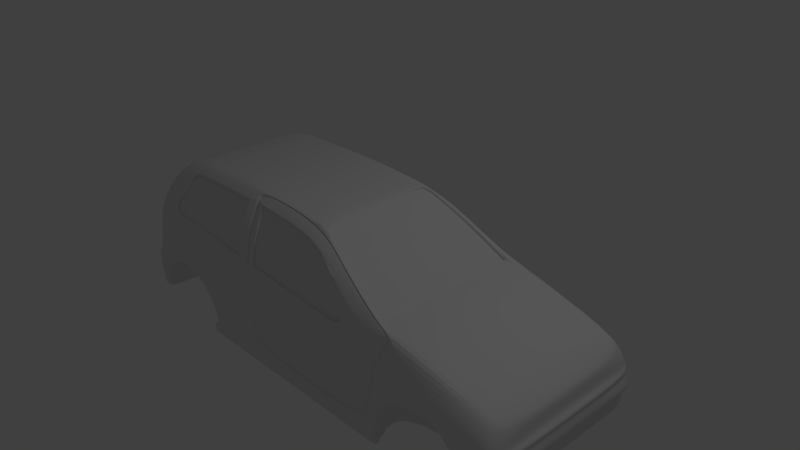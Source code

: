 # Source: model_5.blend  (saved by Blender 2.76.0; exported with 4.5.12 LTS)
import bpy
from mathutils import Matrix  # noqa: F401  (used for matrix-valued properties, if any)

bpy.ops.wm.read_factory_settings(use_empty=True)
scene = bpy.context.scene
scene.name = 'Scene'

# ---- collections
col_collection_1 = bpy.data.collections.new('Collection 1'); scene.collection.children.link(col_collection_1)

# ---- materials (node trees are filled in below, after node groups)
mat_material = bpy.data.materials.new('Material')
mat_material.alpha_threshold = 0.0
mat_material.use_transparent_shadow = False
mat_material.roughness = 0.5
mat_material.line_color = (0.0, 0.0, 0.0, 1.0)

# ---- material node trees

# ---- world
world_world = bpy.data.worlds.new('World'); scene.world = world_world
world_world.color = (0.05088, 0.05088, 0.05088)
world_world.use_sun_shadow = False
world_world.sun_shadow_jitter_overblur = 0.0
world_world.cycles.sampling_method = 'MANUAL'
world_world.cycles.sample_map_resolution = 256

# ---- cameras
cam_camera = bpy.data.cameras.new('Camera')
cam_camera.clip_end = 100.0
cam_camera.lens = 35.0
cam_camera.sensor_width = 32.0
cam_camera.sensor_height = 18.0
cam_camera.ortho_scale = 7.314
cam_camera.dof.focus_distance = 0.0
cam_camera.dof.aperture_fstop = 128.0

# ---- lights
light_lamp = bpy.data.lights.new('Lamp', 'POINT')
light_lamp.transmission_factor = 0.0
light_lamp.cutoff_distance = 30.0
light_lamp.energy = 100.0
light_lamp.shadow_buffer_clip_start = 1.001
light_lamp.shadow_soft_size = 0.1
light_lamp.shadow_maximum_resolution = 0.006
light_lamp.use_absolute_resolution = True
light_lamp.cycles.use_multiple_importance_sampling = False

# ---- meshes
me_cube = bpy.data.meshes.new('Cube')
me_cube.from_pydata([(-2.749, -0.001621, -1.131), (-2.824, -0.001622, -1.127), (-2.59, -0.00162, -1.135), (-3.279, -1.253, -1.368), (-3.332, -1.253, -1.35), (-2.047, -1.253, -1.33), (1.196, -1.253, -1.324), (2.846, -1.216, -0.4867), (2.877, -1.253, -1.19), (3.128, -1.253, -0.7152), (3.125, -1.253, -1.065), (-3.347, -1.204, -0.004493), (2.845, -1.09, -0.3285), (3.056, -1.147, -0.5145), (1.317, -1.125, 0.03434), (-2.951, -0.9997, 0.5964), (1.922, -1.294, -0.7283), (1.684, -1.294, -0.8269), (1.531, -1.294, -0.9678), (1.445, -1.294, -1.161), (1.41, -1.294, -1.328), (2.846, -1.253, -0.9599), (2.642, -1.294, -1.219), (2.629, -1.294, -1.095), (2.59, -1.294, -0.9809), (2.508, -1.294, -0.8808), (2.363, -1.294, -0.764), (2.17, -1.294, -0.7181), (2.577, -1.132, -0.2499), (2.869, -1.253, -1.069), (3.192, -1.253, -1.035), (-3.455, -1.253, -1.102), (-1.848, -1.253, -1.326), (-2.823, -1.269, -0.7599), (-2.847, -1.269, -0.7954), (-3.004, -1.269, -0.848), (-3.098, -1.269, -0.9248), (-3.175, -1.269, -1.018), (-3.232, -1.253, -1.125), (-3.267, -1.253, -1.24), (-2.096, -1.253, -0.8149), (-2.098, -1.269, -1.139), (-2.254, -1.269, -0.9417), (-3.082, -1.231, -0.1965), (-1.085, -1.253, -0.8152), (-2.47, -1.269, -0.8268), (-2.086, -0.8611, 0.8001), (-2.047, -1.26, -1.553), (1.19, -1.26, -1.542), (1.413, -1.26, -1.552), (-1.843, -1.26, -1.546), (2.883, -1.253, -1.391), (3.119, -1.253, -1.288), (2.639, -1.253, -1.433), (3.204, -1.229, -0.9206), (2.82, -1.253, -0.7496), (3.158, -1.26, -0.7566), (2.432, -1.294, -0.8094), (2.813, -1.279, -0.804), (-0.9789, -1.253, -1.325), (0.09074, -0.8732, 0.7489), (-0.96, -1.26, -1.544), (-1.113, -0.8585, 0.8111), (0.5847, -1.012, 0.4894), (-1.114, -0.9482, 0.7217), (-3.16, -1.253, -0.7447), (-3.457, -1.253, -1.237), (-3.507, -1.253, -0.9931), (-3.509, -1.253, -0.8002), (-3.45, -1.253, -0.7026), (-3.297, -1.253, -0.8277), (-3.217, -1.282, -0.7816), (-3.496, -1.282, -0.7442), (-3.349, -1.253, -1.026), (-3.328, -1.253, -1.116), (-3.341, -1.253, -1.246), (-3.508, -1.253, -0.9123), (-3.325, -1.253, -0.93), (-3.42, -1.253, -1.308), (3.137, -1.225, -0.8282), (2.835, -1.253, -0.8761), (1.284, -1.253, -0.8476), (2.822, -1.253, -0.6113), (3.114, -1.211, -0.6149), (2.744, -1.253, -1.082), (2.763, -1.253, -1.204), (2.761, -1.253, -1.412), (2.706, -1.253, -0.9671), (2.588, -1.253, -0.7568), (2.623, -1.291, -0.8067), (2.663, -1.253, -0.8785), (3.007, -1.059, -0.4028), (2.172, -1.29, -0.5655), (2.358, -1.282, -0.5884), (2.577, -1.282, -0.6109), (2.347, -1.136, -0.1827), (1.922, -1.29, -0.5557), (2.163, -1.144, -0.1315), (1.92, -1.154, -0.06494), (1.233, -1.253, -1.086), (-1.11, -1.078, 0.474), (-3.407, -1.253, -0.5277), (-3.105, -1.253, -0.5518), (-1.055, -1.253, -1.063), (-2.668, -0.9883, 0.6444), (-2.673, -1.253, -0.5547), (-2.413, -1.253, -0.5935), (-3.369, -1.23, -0.1829), (1.348, -1.244, -0.379), (-2.4, -1.232, -0.2092), (-1.106, -1.236, -0.2663), (1.923, -1.253, -0.415), (-2.657, -1.232, -0.2013), (2.577, -1.253, -0.4613), (2.353, -1.253, -0.445), (2.165, -1.253, -0.4317), (-1.098, -1.225, -0.1133), (-1.108, -1.177, 0.1638), (-3.212, -1.153, 0.264), (-3.009, -1.047, 0.5404), (1.65, -1.29, -0.6363), (1.651, -1.253, -0.3986), (1.641, -1.164, -0.005149), (-1.902, -1.253, -1.061), (-1.104, -1.253, -0.6072), (-3.063, -1.204, -0.002881), (-2.942, -1.153, 0.2659), (-2.755, -1.047, 0.5423), (1.343, -1.253, -0.6223), (-2.386, -1.206, -0.0282), (-2.639, -1.205, -0.01375), (-2.316, -0.9637, 0.6965), (-2.793, -0.8779, 0.7293), (-2.579, -0.8698, 0.7632), (-2.283, -0.8628, 0.7927), (-2.139, -0.9625, 0.7016), (-0.9727, -1.253, -1.396), (-1.846, -1.253, -1.398), (-2.047, -1.253, -1.403), (1.411, -1.294, -1.401), (1.194, -1.253, -1.395), (-2.047, -1.278, -1.422), (1.411, -1.278, -1.42), (-0.9711, -1.278, -1.415), (-1.846, -1.278, -1.417), (1.193, -1.278, -1.414), (2.579, -0.003754, -0.2517), (2.348, -0.003754, -0.1845), (-2.95, -0.003754, 0.596), (-3.008, -0.003754, 0.5385), (-3.495, -0.003754, -0.746), (-3.508, -0.003754, -0.802), (3.202, -0.003059, -0.7585), (3.13, -0.003754, -0.717), (-3.33, -0.003754, -1.352), (-3.277, -0.003754, -1.369), (3.205, -0.003754, -0.9225), (3.176, -0.003754, -0.83), (3.048, -0.003754, -0.4539), (2.847, -0.003754, -0.3304), (3.115, -0.003754, -0.6167), (3.105, -0.003754, -0.5164), (2.164, -0.003754, -0.1333), (1.922, -0.003754, -0.06679), (1.411, -0.6552, -1.134), (3.193, -0.003754, -1.037), (-3.507, -0.003754, -0.9141), (-3.505, -0.003754, -0.995), (-3.006, -0.6617, -1.126), (1.79, -0.6552, -1.146), (1.318, -0.003754, 0.03801), (-3.367, -0.003754, -0.1862), (-3.406, -0.003754, -0.5295), (-3.419, -0.003754, -1.309), (-3.346, -0.003754, -0.007305), (-2.045, -0.732, -1.139), (0.0921, -0.003754, 0.7528), (-2.047, -1.175, -1.442), (-1.111, -0.003754, 0.8167), (-2.085, -0.003754, 0.8054), (3.127, -0.003754, -1.066), (-3.454, -0.003754, -1.103), (-3.456, -0.003754, -1.239), (1.642, -0.003754, -0.006995), (2.762, -0.003754, -1.414), (2.884, -0.003754, -1.393), (-3.449, -0.003754, -0.7044), (-2.792, -0.003754, 0.7326), (3.12, -0.003754, -1.29), (-2.577, -0.003754, 0.7675), (2.64, -0.003754, -1.435), (-2.282, -0.003754, 0.7977), (-3.211, -0.003754, 0.2545), (-2.747, -1.232, -0.2003), (-3.283, -1.253, -1.242), (-3.212, -1.253, -1.02), (-3.147, -1.253, -0.9259), (-3.067, -1.253, -0.8437), (-2.926, -1.275, -0.7925), (-2.895, -1.253, -0.7566), (-3.252, -1.253, -1.123), (-2.765, -1.253, -0.5541), (-3.29, -1.253, -1.364), (-2.378, -0.9664, 0.692), (-2.729, -1.205, -0.01143), (-2.346, -0.8643, 0.7864), (-2.345, -0.003754, 0.7913), (-3.288, -0.003754, -1.366), (-2.047, -1.266, -1.512), (1.412, -1.266, -1.511), (-0.9634, -1.266, -1.504), (-1.844, -1.266, -1.506), (1.191, -1.266, -1.502), (1.19, -1.175, -1.431), (1.413, -1.175, -1.442), (-1.843, -1.175, -1.436), (2.348, -1.011, -0.1836), (-3.008, -0.7984, 0.5394), (-3.509, -0.832, -0.8011), (3.129, -0.8561, -0.7161), (-3.278, -0.8319, -1.368), (2.171, -0.8523, -0.719), (3.168, -0.832, -0.8291), (-2.822, -0.8319, -0.7608), (2.846, -0.9452, -0.3295), (3.104, -0.8523, -0.5155), (1.921, -1.02, -0.06586), (-0.96, -1.175, -1.433), (1.445, -0.8523, -1.162), (-3.506, -0.832, -0.9941), (2.433, -0.8523, -0.8103), (2.643, -0.8523, -1.22), (-2.469, -0.8319, -0.8277), (0.5853, -0.9465, 0.4877), (-2.046, -0.8319, -1.331), (-3.407, -0.8693, -0.5286), (1.531, -0.8523, -0.9687), (-2.032, -0.8317, -1.403), (0.09142, -0.8189, 0.7509), (-2.086, -0.7195, 0.8028), (-3.457, -0.832, -1.238), (2.884, -0.832, -1.392), (-3.449, -0.8502, -0.7035), (1.685, -0.8523, -0.8278), (3.12, -0.832, -1.289), (2.578, -0.9882, -0.2508), (-2.951, -0.7917, 0.5962), (-3.496, -0.8462, -0.7451), (3.201, -0.8576, -0.7576), (-3.331, -0.832, -1.351), (1.923, -0.8523, -0.7293), (3.204, -0.832, -0.9215), (-2.846, -0.8319, -0.7963), (3.048, -0.861, -0.453), (-3.004, -0.832, -0.849), (3.115, -0.8494, -0.6158), (-3.098, -0.8319, -0.9257), (2.163, -1.015, -0.1324), (-0.96, -1.232, -1.544), (-3.174, -0.8319, -1.019), (1.41, -0.8523, -1.329), (-3.231, -0.8319, -1.126), (3.192, -0.832, -1.036), (-3.507, -0.832, -0.9132), (2.364, -0.8523, -0.7649), (-1.843, -1.232, -1.546), (-3.266, -0.8319, -1.241), (2.63, -0.8523, -1.096), (2.591, -0.8523, -0.9818), (1.317, -1.05, 0.03617), (-2.097, -0.8319, -1.14), (-2.254, -0.8319, -0.9426), (2.509, -0.8523, -0.8818), (-3.368, -0.8579, -0.1845), (-3.419, -0.832, -1.308), (-3.346, -0.8515, -0.005899), (1.411, -0.8523, -1.402), (1.413, -1.232, -1.552), (-1.112, -0.7182, 0.8139), (3.126, -0.832, -1.066), (-3.455, -0.832, -1.102), (1.641, -1.041, -0.006072), (2.762, -0.832, -1.413), (-2.792, -0.7359, 0.7309), (-2.578, -0.7238, 0.7654), (2.64, -0.8319, -1.434), (-2.283, -0.7203, 0.7952), (-3.212, -0.8311, 0.2593), (-3.289, -0.832, -1.365), (-2.346, -0.7211, 0.7889), (1.19, -1.232, -1.542), (-2.047, -1.232, -1.553), (-2.749, -0.732, -1.131), (-2.749, -0.8319, -1.229), (-2.68, -0.8319, -1.156), (-2.636, -0.8319, -1.079), (-2.676, -0.8319, -0.9342), (-2.736, -0.8319, -0.8383), (-2.824, -0.732, -1.127), (-2.994, -0.8319, -1.271), (-2.92, -0.8319, -1.15), (-2.818, -0.8319, -1.048), (-2.773, -0.8319, -0.9334), (-2.791, -0.8319, -0.8393), (-2.59, -0.732, -1.135), (-2.59, -0.8319, -1.331), (-2.535, -0.8319, -1.24), (-2.468, -0.8319, -1.086), (-2.506, -0.8319, -0.9351), (-2.637, -0.8319, -0.8372), (1.412, -0.003754, -1.146), (1.79, -0.003754, -1.146), (-2.922, -0.003754, -1.121), (-1.258, -1.171, 0.1843), (-1.26, -1.085, 0.4615), (-1.249, -1.217, -0.06333), (-2.9, -1.191, 0.03536), (-2.792, -1.15, 0.2756), (-2.625, -1.047, 0.5382), (-2.548, -0.9896, 0.6354), (-2.394, -0.9862, 0.6503), (-2.332, -0.9867, 0.6602), (-2.599, -1.197, 0.02566), (-2.679, -1.197, 0.02772), (-2.372, -1.198, 0.01274), (-2.152, -0.9799, 0.6648), (-1.263, -0.9757, 0.6828), (-3.327, -1.253, -1.025), (-3.296, -1.253, -0.9293), (-3.171, -1.278, -0.7834), (-3.118, -1.253, -0.7467), (-3.316, -1.253, -1.117), (-3.05, -1.253, -0.5522), (-2.54, -0.003754, 0.7713), (-3.028, -1.231, -0.1971), (-3.26, -1.253, -0.8303), (-2.509, -0.9708, 0.6756), (-3.009, -1.204, -0.004257), (-2.541, -0.8689, 0.767), (-2.541, -0.7234, 0.7691), (-2.762, -1.15, 0.2745), (-2.601, -1.048, 0.536), (-2.523, -0.9891, 0.6378), (-2.865, -1.191, 0.03413), (-2.548, -0.9722, 0.6714), (1.291, -1.05, 0.001842), (0.06485, -0.8189, 0.7165), (0.5588, -0.9465, 0.4534), (0.06553, -0.003754, 0.7185), (1.291, -0.003754, 0.003676), (0.5588, 0.0, 0.4534), (-1.258, -1.143, 0.1843), (-1.26, -1.057, 0.4615), (-2.22, -1.023, 0.5192), (-1.249, -1.189, -0.06333), (-2.603, -1.123, 0.2692), (-2.531, -1.123, 0.2675), (-2.474, -1.021, 0.5248), (-2.412, -1.021, 0.5254), (-2.394, -0.9575, 0.6503), (-2.332, -0.958, 0.6602), (-2.599, -1.169, 0.02566), (-2.679, -1.168, 0.02772), (-2.372, -1.17, 0.01274), (-2.314, -1.123, 0.2663), (-2.152, -0.9513, 0.6648), (-1.263, -0.947, 0.6828), (-2.762, -1.121, 0.2745), (-2.601, -1.019, 0.536), (-2.523, -0.9604, 0.6378), (-2.865, -1.162, 0.03413), (-1.108, -1.144, 0.1638), (-1.11, -1.045, 0.474), (-1.106, -1.203, -0.2663), (-1.104, -1.22, -0.6072), (1.233, -1.22, -1.086), (-1.055, -1.22, -1.063), (0.5847, -0.9789, 0.4894), (0.09074, -0.84, 0.7489), (-1.114, -0.915, 0.7217), (-1.113, -0.8252, 0.8111), (1.196, -1.22, -1.324), (1.27, -1.243, -0.8299), (0.7451, -1.22, -0.1965), (-1.098, -1.192, -0.1133), (-0.9789, -1.22, -1.325), (1.641, -1.131, -0.005149), (1.348, -1.211, -0.379), (1.29, -1.117, 0.03364), (0.5124, -1.098, 0.396), (0.8626, -1.158, 0.1325), (1.317, -1.092, 0.03434), (0.8013, -1.224, -0.2228), (1.284, -1.22, -0.8476), (-1.085, -1.22, -0.8152), (1.343, -1.22, -0.6223), (1.32, -1.234, -0.3711), (1.607, -1.155, -0.005023), (-0.958, -1.243, -1.298), (-1.075, -1.215, -0.111), (-0.9648, -1.212, -0.09067), (0.08911, -0.9827, 0.6448), (1.171, -1.243, -1.296), (-1.089, -0.856, 0.7943), (-1.09, -0.9439, 0.7068), (0.08942, -0.8704, 0.7334), (0.5731, -1.006, 0.4793), (-1.033, -1.243, -1.04), (1.208, -1.243, -1.063), (-1.081, -1.243, -0.5946), (-1.082, -1.226, -0.2607), (-1.087, -1.071, 0.4642), (-1.085, -1.168, 0.1605), (-1.085, -1.143, 0.1605), (-1.087, -1.046, 0.4642), (-1.082, -1.201, -0.2607), (-1.081, -1.218, -0.5946), (1.208, -1.218, -1.063), (-1.033, -1.218, -1.04), (0.5731, -0.9816, 0.4793), (0.08942, -0.8455, 0.7334), (-1.09, -0.919, 0.7068), (-1.089, -0.8311, 0.7943), (1.171, -1.218, -1.296), (-1.075, -1.191, -0.111), (-0.958, -1.218, -1.298), (1.607, -1.13, -0.005023), (1.32, -1.209, -0.3711), (1.29, -1.092, 0.03364), (1.27, -1.218, -0.8299), (-1.062, -1.218, -0.7983), (1.315, -1.218, -0.6094), (-1.062, -1.243, -0.7983), (1.315, -1.243, -0.6094), (1.053, -1.224, -0.2196), (1.098, -1.208, -0.1218), (1.066, -1.186, -0.008046), (-0.9745, -1.166, 0.1664), (-0.9764, -1.073, 0.454), (0.07063, -0.984, 0.625), (-0.9794, -0.9646, 0.6837), (0.4714, -1.076, 0.3894), (0.4714, -1.099, 0.3894), (0.8031, -1.162, 0.1399), (-0.9745, -1.142, 0.1664), (-0.9764, -1.049, 0.454), (0.07063, -0.9602, 0.625), (-0.9794, -0.9407, 0.6837), (0.7451, -1.196, -0.1965), (-0.9648, -1.188, -0.09067), (-2.045, 0.0, -1.139), (-3.279, 1.253, -1.368), (-3.332, 1.253, -1.35), (-2.047, 1.253, -1.33), (1.196, 1.253, -1.324), (2.846, 1.216, -0.4867), (2.877, 1.253, -1.19), (3.128, 1.253, -0.7152), (3.125, 1.253, -1.065), (-3.347, 1.204, -0.004493), (2.845, 1.09, -0.3285), (3.056, 1.147, -0.5145), (1.317, 1.125, 0.03434), (-2.951, 0.9997, 0.5964), (1.922, 1.294, -0.7283), (1.684, 1.294, -0.8269), (1.531, 1.294, -0.9678), (1.445, 1.294, -1.161), (1.41, 1.294, -1.328), (2.846, 1.253, -0.9599), (2.642, 1.294, -1.219), (2.629, 1.294, -1.095), (2.59, 1.294, -0.9809), (2.508, 1.294, -0.8808), (2.363, 1.294, -0.764), (2.17, 1.294, -0.7181), (2.577, 1.132, -0.2499), (2.869, 1.253, -1.069), (3.192, 1.253, -1.035), (-3.455, 1.253, -1.102), (-1.848, 1.253, -1.326), (-2.823, 1.269, -0.7599), (-2.847, 1.269, -0.7954), (-3.004, 1.269, -0.848), (-3.098, 1.269, -0.9248), (-3.175, 1.269, -1.018), (-3.232, 1.253, -1.125), (-3.267, 1.253, -1.24), (-2.096, 1.253, -0.8149), (-2.098, 1.269, -1.139), (-2.254, 1.269, -0.9417), (-3.082, 1.231, -0.1965), (-1.085, 1.253, -0.8152), (-2.47, 1.269, -0.8268), (-2.086, 0.8611, 0.8001), (-2.047, 1.26, -1.553), (1.19, 1.26, -1.542), (1.413, 1.26, -1.552), (-1.843, 1.26, -1.546), (2.883, 1.253, -1.391), (3.119, 1.253, -1.288), (2.639, 1.253, -1.433), (3.204, 1.229, -0.9206), (2.82, 1.253, -0.7496), (3.158, 1.26, -0.7566), (2.432, 1.294, -0.8094), (2.813, 1.279, -0.804), (-0.9789, 1.253, -1.325), (0.09074, 0.8732, 0.7489), (-0.96, 1.26, -1.544), (-1.113, 0.8585, 0.8111), (0.5847, 1.012, 0.4894), (-1.114, 0.9482, 0.7217), (-3.16, 1.253, -0.7447), (-3.457, 1.253, -1.237), (-3.507, 1.253, -0.9931), (-3.509, 1.253, -0.8002), (-3.45, 1.253, -0.7026), (-3.297, 1.253, -0.8277), (-3.217, 1.282, -0.7816), (-3.496, 1.282, -0.7442), (-3.349, 1.253, -1.026), (-3.328, 1.253, -1.116), (-3.341, 1.253, -1.246), (-3.508, 1.253, -0.9123), (-3.325, 1.253, -0.93), (-3.42, 1.253, -1.308), (3.137, 1.225, -0.8282), (2.835, 1.253, -0.8761), (1.284, 1.253, -0.8476), (2.822, 1.253, -0.6113), (3.114, 1.211, -0.6149), (2.744, 1.253, -1.082), (2.763, 1.253, -1.204), (2.761, 1.253, -1.412), (2.706, 1.253, -0.9671), (2.588, 1.253, -0.7568), (2.623, 1.291, -0.8067), (2.663, 1.253, -0.8785), (3.007, 1.059, -0.4028), (2.172, 1.29, -0.5655), (2.358, 1.282, -0.5884), (2.577, 1.282, -0.6109), (2.347, 1.136, -0.1827), (1.922, 1.29, -0.5557), (2.163, 1.144, -0.1315), (1.92, 1.154, -0.06494), (1.233, 1.253, -1.086), (-1.11, 1.078, 0.474), (-3.407, 1.253, -0.5277), (-3.105, 1.253, -0.5518), (-1.055, 1.253, -1.063), (-2.668, 0.9883, 0.6444), (-2.673, 1.253, -0.5547), (-2.413, 1.253, -0.5935), (-3.369, 1.23, -0.1829), (1.348, 1.244, -0.379), (-2.4, 1.232, -0.2092), (-1.106, 1.236, -0.2663), (1.923, 1.253, -0.415), (-2.657, 1.232, -0.2013), (2.577, 1.253, -0.4613), (2.353, 1.253, -0.445), (2.165, 1.253, -0.4317), (-1.098, 1.225, -0.1133), (-1.108, 1.177, 0.1638), (-3.212, 1.153, 0.264), (-3.009, 1.047, 0.5404), (1.65, 1.29, -0.6363), (1.651, 1.253, -0.3986), (1.641, 1.164, -0.005149), (-1.902, 1.253, -1.061), (-1.104, 1.253, -0.6072), (-3.063, 1.204, -0.002881), (-2.942, 1.153, 0.2659), (-2.755, 1.047, 0.5423), (1.343, 1.253, -0.6223), (-2.386, 1.206, -0.0282), (-2.639, 1.205, -0.01375), (-2.316, 0.9703, 0.6965), (-2.793, 0.8779, 0.7293), (-2.579, 0.8698, 0.7632), (-2.283, 0.8628, 0.7927), (-2.139, 0.9691, 0.7016), (-0.9727, 1.253, -1.396), (-1.846, 1.253, -1.398), (-2.047, 1.253, -1.403), (1.411, 1.294, -1.401), (1.194, 1.253, -1.395), (-2.047, 1.278, -1.422), (1.411, 1.278, -1.42), (-0.9711, 1.278, -1.415), (-1.846, 1.278, -1.417), (1.193, 1.278, -1.414), (1.411, 0.6552, -1.134), (-3.006, 0.6617, -1.126), (1.79, 0.6552, -1.146), (-2.045, 0.732, -1.139), (-2.047, 1.175, -1.442), (-2.747, 1.232, -0.2003), (-3.283, 1.253, -1.242), (-3.212, 1.253, -1.02), (-3.147, 1.253, -0.9259), (-3.067, 1.253, -0.8437), (-2.926, 1.275, -0.7925), (-2.895, 1.253, -0.7566), (-3.252, 1.253, -1.123), (-2.765, 1.253, -0.5541), (-3.29, 1.253, -1.364), (-2.378, 0.973, 0.692), (-2.729, 1.205, -0.01143), (-2.346, 0.8643, 0.7864), (-2.047, 1.266, -1.512), (1.412, 1.266, -1.511), (-0.9634, 1.266, -1.504), (-1.844, 1.266, -1.506), (1.191, 1.266, -1.502), (1.19, 1.175, -1.431), (1.413, 1.175, -1.442), (-1.843, 1.175, -1.436), (2.348, 1.011, -0.1836), (-3.008, 0.7984, 0.5394), (-3.509, 0.832, -0.8011), (3.129, 0.8561, -0.7161), (-3.278, 0.8319, -1.368), (2.171, 0.8523, -0.719), (3.168, 0.832, -0.8291), (-2.822, 0.8319, -0.7608), (2.846, 0.9452, -0.3295), (3.104, 0.8523, -0.5155), (1.921, 1.02, -0.06586), (-0.96, 1.175, -1.433), (1.445, 0.8523, -1.162), (-3.506, 0.832, -0.9941), (2.433, 0.8523, -0.8103), (2.643, 0.8523, -1.22), (-2.469, 0.8319, -0.8277), (0.5853, 0.9465, 0.4877), (-2.046, 0.8319, -1.331), (-3.407, 0.8693, -0.5286), (1.531, 0.8523, -0.9687), (-2.032, 0.8317, -1.403), (0.09142, 0.8189, 0.7509), (-2.086, 0.7195, 0.8028), (-3.457, 0.832, -1.238), (2.884, 0.832, -1.392), (-3.449, 0.8502, -0.7035), (1.685, 0.8523, -0.8278), (3.12, 0.832, -1.289), (2.578, 0.9882, -0.2508), (-2.951, 0.7917, 0.5962), (-3.496, 0.8462, -0.7451), (3.201, 0.8576, -0.7576), (-3.331, 0.832, -1.351), (1.923, 0.8523, -0.7293), (3.204, 0.832, -0.9215), (-2.846, 0.8319, -0.7963), (3.048, 0.861, -0.453), (-3.004, 0.832, -0.849), (3.115, 0.8494, -0.6158), (-3.098, 0.8319, -0.9257), (2.163, 1.015, -0.1324), (-0.96, 1.232, -1.544), (-3.174, 0.8319, -1.019), (1.41, 0.8523, -1.329), (-3.231, 0.8319, -1.126), (3.192, 0.832, -1.036), (-3.507, 0.832, -0.9132), (2.364, 0.8523, -0.7649), (-1.843, 1.232, -1.546), (-3.266, 0.8319, -1.241), (2.63, 0.8523, -1.096), (2.591, 0.8523, -0.9818), (1.317, 1.05, 0.03617), (-2.097, 0.8319, -1.14), (-2.254, 0.8319, -0.9426), (2.509, 0.8523, -0.8818), (-3.368, 0.8579, -0.1845), (-3.419, 0.832, -1.308), (-3.346, 0.8515, -0.005899), (1.411, 0.8523, -1.402), (1.413, 1.232, -1.552), (-1.112, 0.7182, 0.8139), (3.126, 0.832, -1.066), (-3.455, 0.832, -1.102), (1.641, 1.041, -0.006072), (2.762, 0.832, -1.413), (-2.792, 0.7359, 0.7309), (-2.578, 0.7238, 0.7654), (2.64, 0.8319, -1.434), (-2.283, 0.7203, 0.7952), (-3.212, 0.8311, 0.2593), (-3.289, 0.832, -1.365), (-2.346, 0.7211, 0.7889), (1.19, 1.232, -1.542), (-2.047, 1.232, -1.553), (-2.749, 0.732, -1.131), (-2.749, 0.8319, -1.229), (-2.68, 0.8319, -1.156), (-2.636, 0.8319, -1.079), (-2.676, 0.8319, -0.9342), (-2.736, 0.8319, -0.8383), (-2.824, 0.732, -1.127), (-2.994, 0.8319, -1.271), (-2.92, 0.8319, -1.15), (-2.818, 0.8319, -1.048), (-2.773, 0.8319, -0.9334), (-2.791, 0.8319, -0.8393), (-2.59, 0.732, -1.135), (-2.59, 0.8319, -1.331), (-2.535, 0.8319, -1.24), (-2.468, 0.8319, -1.086), (-2.506, 0.8319, -0.9351), (-2.637, 0.8319, -0.8372), (-1.258, 1.171, 0.1843), (-1.26, 1.085, 0.4615), (-1.249, 1.217, -0.06333), (-2.9, 1.191, 0.03536), (-2.792, 1.15, 0.2756), (-2.625, 1.047, 0.5382), (-2.548, 0.9896, 0.6354), (-2.394, 0.9862, 0.6503), (-2.332, 0.9867, 0.6602), (-2.599, 1.197, 0.02566), (-2.679, 1.197, 0.02772), (-2.372, 1.198, 0.01274), (-2.152, 0.9799, 0.6648), (-1.263, 0.9757, 0.6828), (-3.327, 1.253, -1.025), (-3.296, 1.253, -0.9293), (-3.171, 1.278, -0.7834), (-3.118, 1.253, -0.7467), (-3.316, 1.253, -1.117), (-3.05, 1.253, -0.5522), (-3.028, 1.231, -0.1971), (-3.26, 1.253, -0.8303), (-2.509, 0.9774, 0.6756), (-3.009, 1.204, -0.004257), (-2.541, 0.8689, 0.767), (-2.541, 0.7234, 0.7691), (-2.762, 1.15, 0.2745), (-2.601, 1.048, 0.536), (-2.523, 0.9891, 0.6378), (-2.865, 1.191, 0.03413), (-2.548, 0.9815, 0.6714), (1.291, 1.05, 0.001842), (0.06485, 0.8189, 0.7165), (0.5588, 0.9465, 0.4534), (-1.258, 1.143, 0.1843), (-1.26, 1.057, 0.4615), (-2.22, 1.023, 0.5192), (-1.249, 1.189, -0.06333), (-2.603, 1.123, 0.2692), (-2.531, 1.123, 0.2675), (-2.474, 1.021, 0.5248), (-2.412, 1.021, 0.5254), (-2.394, 0.9575, 0.6503), (-2.332, 0.958, 0.6602), (-2.599, 1.169, 0.02566), (-2.679, 1.168, 0.02772), (-2.372, 1.17, 0.01274), (-2.314, 1.123, 0.2663), (-2.152, 0.9513, 0.6648), (-1.263, 0.947, 0.6828), (-2.762, 1.121, 0.2745), (-2.601, 1.019, 0.536), (-2.523, 0.9604, 0.6378), (-2.865, 1.162, 0.03413), (-1.108, 1.144, 0.1638), (-1.11, 1.045, 0.474), (-1.106, 1.203, -0.2663), (-1.104, 1.22, -0.6072), (1.233, 1.22, -1.086), (-1.055, 1.22, -1.063), (0.5847, 0.9789, 0.4894), (0.09074, 0.84, 0.7489), (-1.114, 0.915, 0.7217), (-1.113, 0.8252, 0.8111), (1.196, 1.22, -1.324), (1.27, 1.243, -0.8299), (0.7451, 1.22, -0.1965), (-1.098, 1.192, -0.1133), (-0.9789, 1.22, -1.325), (1.641, 1.131, -0.005149), (1.348, 1.211, -0.379), (1.29, 1.117, 0.03364), (0.5124, 1.098, 0.396), (0.8626, 1.158, 0.1325), (1.317, 1.092, 0.03434), (0.8013, 1.224, -0.2228), (1.284, 1.22, -0.8476), (-1.085, 1.22, -0.8152), (1.343, 1.22, -0.6223), (1.32, 1.234, -0.3711), (1.607, 1.155, -0.005023), (-0.958, 1.243, -1.298), (-1.075, 1.215, -0.111), (-0.9648, 1.212, -0.09067), (0.08911, 0.9827, 0.6448), (1.171, 1.243, -1.296), (-1.089, 0.856, 0.7943), (-1.09, 0.9439, 0.7068), (0.08942, 0.8704, 0.7334), (0.5731, 1.006, 0.4793), (-1.033, 1.243, -1.04), (1.208, 1.243, -1.063), (-1.081, 1.243, -0.5946), (-1.082, 1.226, -0.2607), (-1.087, 1.071, 0.4642), (-1.085, 1.168, 0.1605), (-1.085, 1.143, 0.1605), (-1.087, 1.046, 0.4642), (-1.082, 1.201, -0.2607), (-1.081, 1.218, -0.5946), (1.208, 1.218, -1.063), (-1.033, 1.218, -1.04), (0.5731, 0.9816, 0.4793), (0.08942, 0.8455, 0.7334), (-1.09, 0.919, 0.7068), (-1.089, 0.8311, 0.7943), (1.171, 1.218, -1.296), (-1.075, 1.191, -0.111), (-0.958, 1.218, -1.298), (1.607, 1.13, -0.005023), (1.32, 1.209, -0.3711), (1.29, 1.092, 0.03364), (1.27, 1.218, -0.8299), (-1.062, 1.218, -0.7983), (1.315, 1.218, -0.6094), (-1.062, 1.243, -0.7983), (1.315, 1.243, -0.6094), (1.053, 1.224, -0.2196), (1.098, 1.208, -0.1218), (1.066, 1.186, -0.008046), (-0.9745, 1.166, 0.1664), (-0.9764, 1.073, 0.454), (0.07063, 0.984, 0.625), (-0.9794, 0.9646, 0.6837), (0.4714, 1.076, 0.3894), (0.4714, 1.099, 0.3894), (0.8031, 1.16, 0.1399), (-0.9745, 1.142, 0.1664), (-0.9764, 1.049, 0.454), (0.07063, 0.9602, 0.625), (-0.9794, 0.9407, 0.6837), (0.7451, 1.196, -0.1965), (-0.9648, 1.188, -0.09067)], [], [(233, 347, 346, 238), (101, 102, 43, 107), (109, 112, 105, 106), (124, 106, 40, 44), (40, 106, 45, 42), (103, 123, 32, 59), (210, 211, 50, 61), (208, 47, 50, 211), (65, 102, 101, 69), (197, 196, 36, 35), (195, 200, 38, 37), (199, 198, 34, 33), (196, 195, 37, 36), (329, 71, 70, 335), (77, 76, 67, 73), (73, 67, 31, 74), (74, 31, 66, 75), (78, 4, 75, 66), (77, 70, 68, 76), (68, 70, 71, 72), (72, 71, 65, 69), (200, 194, 39, 38), (199, 33, 105, 201), (98, 111, 115, 97), (28, 113, 7, 12), (115, 92, 93, 114), (93, 26, 88, 94), (88, 26, 57, 89), (89, 57, 25, 90), (90, 25, 24, 87), (87, 24, 23, 84), (23, 22, 85, 84), (84, 85, 8, 29), (85, 86, 51, 8), (52, 10, 8, 51), (10, 30, 29, 8), (30, 54, 21, 29), (21, 87, 84, 29), (21, 80, 90, 87), (80, 58, 89, 90), (58, 55, 88, 89), (55, 82, 94, 88), (7, 82, 83, 13), (82, 55, 9, 83), (55, 58, 56, 9), (58, 80, 79, 56), (79, 80, 21, 54), (93, 92, 27, 26), (7, 113, 94, 82), (86, 85, 22, 53), (106, 105, 33, 45), (108, 121, 122), (116, 117, 313, 315), (135, 131, 321, 325), (212, 210, 61, 48), (93, 94, 113, 114), (212, 48, 49, 209), (19, 99, 6, 20), (99, 19, 18, 81), (81, 18, 17, 120), (96, 120, 17, 16), (95, 114, 113, 28), (115, 114, 95, 97), (120, 96, 111, 121), (96, 16, 27, 92), (96, 92, 115, 111), (122, 121, 111, 98), (91, 12, 7, 13), (123, 41, 5, 32), (123, 40, 42, 41), (44, 40, 123, 103), (124, 110, 109, 106), (11, 107, 43, 125), (126, 118, 11, 125), (126, 127, 119, 118), (104, 15, 119, 127), (81, 120, 128), (128, 120, 121, 108), (117, 100, 314, 313), (104, 127, 318, 319), (100, 64, 326, 314), (334, 337, 125, 43), (129, 130, 112, 109), (109, 110, 116, 129), (133, 132, 15, 104), (336, 338, 133, 344), (46, 134, 131, 135), (127, 126, 317, 318), (337, 204, 323, 343), (131, 203, 320, 321), (64, 135, 325, 326), (46, 135, 64, 62), (6, 140, 139, 20), (6, 59, 136, 140), (5, 138, 137, 32), (59, 32, 137, 136), (140, 145, 142, 139), (140, 136, 143, 145), (138, 141, 144, 137), (136, 137, 144, 143), (266, 220, 168), (247, 242, 186, 150), (279, 244, 188, 180), (286, 239, 179, 191), (281, 226, 163, 183), (287, 217, 149, 192), (257, 216, 147, 162), (255, 219, 153, 160), (285, 231, 169), (275, 287, 192, 174), (289, 286, 191, 206), (282, 285, 190, 184), (283, 284, 189, 187), (49, 277, 214, 209), (244, 241, 185, 188), (246, 283, 187, 148), (285, 169, 311, 190), (263, 218, 151, 166), (280, 229, 167, 181), (242, 235, 172, 186), (274, 240, 182, 173), (241, 282, 184, 185), (269, 281, 183, 170), (278, 238, 176, 178), (240, 280, 181, 182), (262, 279, 180, 165), (239, 278, 178, 179), (238, 346, 348, 176), (305, 304, 175, 237), (245, 224, 159, 146), (273, 275, 174, 171), (249, 274, 173, 154), (235, 273, 171, 172), (170, 349, 345, 269), (229, 263, 166, 167), (251, 262, 165, 156), (253, 225, 161, 158), (226, 257, 162, 163), (248, 222, 157, 152), (225, 255, 160, 161), (224, 253, 158, 159), (222, 251, 156, 157), (219, 248, 152, 153), (218, 247, 150, 151), (217, 246, 148, 149), (216, 245, 146, 147), (310, 311, 169, 164), (220, 288, 207, 155), (339, 289, 206, 333), (131, 134, 205, 203), (112, 130, 204, 193), (129, 116, 315, 324), (336, 344, 319, 342), (130, 129, 324, 322), (330, 199, 201, 332), (34, 198, 197, 35), (328, 327, 195, 196), (330, 329, 198, 199), (327, 331, 200, 195), (335, 328, 196, 197), (39, 194, 202, 3), (142, 209, 214), (145, 212, 209, 142), (145, 143, 210, 212), (141, 208, 211, 144), (143, 144, 211, 210), (50, 47, 291, 265), (258, 265, 215, 227), (338, 205, 289, 339), (3, 202, 288, 220), (61, 50, 265, 258), (95, 28, 245, 216), (119, 15, 246, 217), (68, 72, 247, 218), (9, 56, 248, 219), (27, 16, 250, 221), (79, 54, 251, 222), (33, 34, 252, 223), (12, 91, 253, 224), (34, 35, 254, 252), (13, 83, 255, 225), (56, 79, 222, 248), (35, 36, 256, 254), (98, 97, 257, 226), (265, 291, 177, 215), (36, 37, 259, 256), (19, 20, 260, 228), (91, 13, 225, 253), (37, 38, 261, 259), (54, 30, 262, 251), (67, 76, 263, 229), (57, 26, 264, 230), (48, 61, 258, 290), (38, 39, 266, 261), (22, 23, 267, 231), (45, 33, 223, 232), (277, 290, 213, 214), (23, 24, 268, 267), (63, 14, 269, 233), (5, 41, 270, 234), (41, 42, 271, 270), (24, 25, 272, 268), (101, 107, 273, 235), (4, 78, 274, 249), (107, 11, 275, 273), (25, 57, 230, 272), (18, 19, 228, 236), (28, 12, 224, 245), (138, 5, 234, 237), (60, 63, 233, 238), (20, 139, 276, 260), (49, 48, 290, 277), (46, 62, 278, 239), (30, 10, 279, 262), (66, 31, 280, 240), (62, 60, 238, 278), (14, 122, 281, 269), (51, 86, 282, 241), (78, 66, 240, 274), (69, 101, 235, 242), (31, 67, 229, 280), (290, 258, 227, 213), (42, 45, 232, 271), (76, 68, 218, 263), (17, 18, 236, 243), (26, 27, 221, 264), (141, 138, 237, 177), (15, 132, 283, 246), (52, 51, 241, 244), (142, 214, 276, 139), (132, 133, 284, 283), (86, 53, 285, 282), (205, 134, 286, 289), (11, 118, 287, 275), (53, 22, 231, 285), (83, 9, 219, 255), (97, 95, 216, 257), (118, 119, 217, 287), (122, 98, 226, 281), (134, 46, 239, 286), (10, 52, 244, 279), (16, 17, 243, 250), (72, 69, 242, 247), (39, 3, 220, 266), (300, 261, 266, 299), (306, 234, 270, 307), (307, 270, 271, 308), (308, 271, 232, 309), (299, 266, 298), (261, 300, 301, 259), (302, 296, 297, 303), (301, 295, 296, 302), (300, 294, 295, 301), (306, 294, 293, 305), (299, 298, 292, 293), (259, 301, 302, 256), (256, 302, 303, 254), (294, 300, 299, 293), (234, 306, 305, 237), (296, 308, 309, 297), (295, 307, 308, 296), (294, 306, 307, 295), (293, 292, 304, 305), (252, 254, 303), (223, 252, 303), (303, 297, 223), (309, 223, 297), (223, 309, 232), (267, 228, 260, 231), (268, 236, 228, 267), (272, 243, 236, 268), (230, 250, 243, 272), (250, 230, 264, 221), (260, 164, 169, 231), (312, 168, 220, 155), (168, 298, 266), (260, 276, 164), (208, 141, 177), (208, 177, 291, 47), (214, 213, 276), (177, 237, 215), (227, 215, 237), (227, 237, 276, 213), (175, 164, 276, 237), (6, 99, 375, 381), (99, 81, 393, 375), (59, 6, 381, 385), (14, 63, 377, 391), (108, 122, 386, 387), (81, 128, 395, 393), (124, 44, 394, 374), (60, 62, 380, 378), (64, 100, 372, 379), (62, 64, 379, 380), (341, 368, 369, 342), (342, 369, 359, 320), (340, 367, 368, 341), (321, 360, 365, 325), (342, 319, 318, 341), (343, 370, 367, 340), (313, 351, 354, 315), (326, 366, 352, 314), (320, 359, 360, 321), (314, 352, 351, 313), (325, 365, 366, 326), (315, 354, 363, 324), (204, 130, 322, 323), (126, 125, 316, 317), (128, 108, 387, 395), (193, 201, 105, 112), (332, 334, 43, 102), (317, 316, 343, 340), (318, 317, 340, 341), (324, 363, 361, 322), (133, 338, 339, 284), (70, 77, 328, 335), (73, 74, 331, 327), (65, 71, 329, 330), (77, 73, 327, 328), (65, 330, 332, 102), (203, 336, 342, 320), (284, 339, 333, 189), (125, 337, 343, 316), (203, 205, 338, 336), (193, 204, 337, 334), (198, 329, 335, 197), (334, 332, 201, 193), (319, 344, 104), (133, 104, 344), (331, 75, 194, 200), (310, 164, 175, 450), (304, 292, 0, 2), (292, 298, 1, 0), (298, 168, 312, 1), (175, 304, 2, 450), (202, 4, 249, 288), (74, 75, 331), (288, 249, 154, 207), (194, 75, 4, 202), (269, 345, 347, 233), (347, 350, 348, 346), (349, 350, 347, 345), (117, 116, 384, 371), (100, 117, 371, 372), (110, 124, 374, 373), (122, 14, 391, 386), (44, 103, 376, 394), (63, 60, 378, 377), (116, 110, 373, 384), (103, 59, 385, 376), (353, 352, 366, 365), (352, 353, 364, 351), (355, 362, 361, 356), (357, 355, 356, 358), (360, 358, 353, 365), (358, 356, 364, 353), (356, 361, 363, 364), (351, 364, 363, 354), (360, 359, 357, 358), (368, 367, 355, 357), (367, 370, 362, 355), (359, 369, 368, 357), (322, 361, 362, 323), (323, 362, 370, 343), (392, 396, 434), (397, 435, 434, 396), (388, 436, 435, 397), (390, 436, 388), (399, 392, 383, 400), (406, 389, 390, 388), (392, 399, 410, 396), (382, 433, 409, 432), (407, 408, 382, 432), (404, 401, 405, 403), (405, 401, 389, 406), (412, 399, 400, 437), (389, 401, 439, 442), (408, 407, 398, 402), (381, 375, 417, 423), (385, 381, 423, 425), (378, 380, 422, 420), (393, 395, 431, 429), (380, 379, 421, 422), (395, 387, 427, 431), (391, 377, 419, 428), (377, 378, 420, 419), (374, 394, 430, 416), (387, 386, 426, 427), (379, 372, 414, 421), (371, 384, 424, 413), (376, 385, 425, 418), (384, 373, 415, 424), (373, 374, 416, 415), (394, 376, 418, 430), (372, 371, 413, 414), (386, 391, 428, 426), (375, 393, 429, 417), (423, 417, 408, 402), (425, 423, 402, 398), (420, 422, 403, 405), (429, 431, 433, 382), (422, 421, 404, 403), (431, 427, 396, 433), (428, 419, 406, 388), (419, 420, 405, 406), (416, 430, 432, 409), (427, 426, 397, 396), (421, 414, 411, 404), (413, 424, 399, 412), (418, 425, 398, 407), (424, 415, 410, 399), (415, 416, 409, 410), (430, 418, 407, 432), (414, 413, 412, 411), (426, 428, 388, 397), (417, 429, 382, 408), (435, 436, 392, 434), (390, 392, 436), (438, 445, 447, 440), (437, 444, 445, 438), (392, 390, 443, 383), (411, 412, 437, 438), (390, 389, 442, 443), (404, 411, 438, 440), (401, 404, 440, 439), (409, 433, 396, 410), (447, 445, 441, 446), (439, 446, 441, 442), (440, 447, 446, 439), (383, 448, 449, 400), (400, 449, 444, 437), (637, 642, 746, 747), (549, 555, 491, 550), (557, 554, 553, 560), (572, 492, 488, 554), (488, 490, 493, 554), (551, 507, 480, 571), (614, 509, 498, 615), (612, 615, 498, 495), (513, 517, 549, 550), (603, 483, 484, 602), (601, 485, 486, 606), (605, 481, 482, 604), (602, 484, 485, 601), (730, 735, 518, 519), (525, 521, 515, 524), (521, 522, 479, 515), (522, 523, 514, 479), (526, 514, 523, 452), (525, 524, 516, 518), (516, 520, 519, 518), (520, 517, 513, 519), (606, 486, 487, 600), (605, 607, 553, 481), (546, 545, 563, 559), (476, 460, 455, 561), (563, 562, 541, 540), (541, 542, 536, 474), (536, 537, 505, 474), (537, 538, 473, 505), (538, 535, 472, 473), (535, 532, 471, 472), (471, 532, 533, 470), (532, 477, 456, 533), (533, 456, 499, 534), (500, 499, 456, 458), (458, 456, 477, 478), (478, 477, 469, 502), (469, 477, 532, 535), (469, 535, 538, 528), (528, 538, 537, 506), (506, 537, 536, 503), (503, 536, 542, 530), (455, 461, 531, 530), (530, 531, 457, 503), (503, 457, 504, 506), (506, 504, 527, 528), (527, 502, 469, 528), (541, 474, 475, 540), (455, 530, 542, 561), (534, 501, 470, 533), (554, 493, 481, 553), (556, 570, 569), (564, 716, 714, 565), (583, 726, 722, 579), (616, 496, 509, 614), (541, 562, 561, 542), (616, 613, 497, 496), (467, 468, 454, 547), (547, 529, 466, 467), (529, 568, 465, 466), (544, 464, 465, 568), (543, 476, 561, 562), (563, 545, 543, 562), (568, 569, 559, 544), (544, 540, 475, 464), (544, 559, 563, 540), (570, 546, 559, 569), (539, 461, 455, 460), (571, 480, 453, 489), (571, 489, 490, 488), (492, 551, 571, 488), (572, 554, 557, 558), (459, 573, 491, 555), (574, 573, 459, 566), (574, 566, 567, 575), (552, 575, 567, 463), (529, 576, 568), (576, 556, 569, 568), (565, 714, 715, 548), (552, 720, 719, 575), (548, 715, 727, 512), (734, 491, 573, 737), (577, 557, 560, 578), (557, 577, 564, 558), (581, 552, 463, 580), (736, 744, 581, 738), (494, 583, 579, 582), (575, 719, 718, 574), (737, 743, 724, 610), (579, 722, 721, 609), (512, 727, 726, 583), (494, 510, 512, 583), (454, 468, 587, 588), (454, 588, 584, 507), (453, 480, 585, 586), (507, 584, 585, 480), (588, 587, 590, 593), (588, 593, 591, 584), (586, 585, 592, 589), (584, 591, 592, 585), (670, 595, 624), (689, 596, 635), (497, 613, 618, 681), (709, 641, 597, 708), (579, 609, 611, 582), (560, 599, 610, 578), (577, 725, 716, 564), (736, 742, 720, 744), (578, 723, 725, 577), (731, 733, 607, 605), (482, 483, 603, 604), (729, 602, 601, 728), (731, 605, 604, 730), (728, 601, 606, 732), (735, 603, 602, 729), (487, 451, 608, 600), (590, 618, 613), (593, 590, 613, 616), (593, 616, 614, 591), (589, 592, 615, 612), (591, 614, 615, 592), (498, 669, 695, 495), (662, 631, 619, 669), (738, 739, 693, 611), (451, 624, 692, 608), (509, 662, 669, 498), (543, 620, 649, 476), (567, 621, 650, 463), (516, 622, 651, 520), (457, 623, 652, 504), (475, 625, 654, 464), (527, 626, 655, 502), (481, 627, 656, 482), (460, 628, 657, 539), (482, 656, 658, 483), (461, 629, 659, 531), (504, 652, 626, 527), (483, 658, 660, 484), (546, 630, 661, 545), (669, 619, 598, 695), (484, 660, 663, 485), (467, 632, 664, 468), (539, 657, 629, 461), (485, 663, 665, 486), (502, 655, 666, 478), (515, 633, 667, 524), (505, 634, 668, 474), (496, 694, 662, 509), (486, 665, 670, 487), (470, 635, 671, 471), (493, 636, 627, 481), (681, 618, 617, 694), (471, 671, 672, 472), (511, 637, 673, 462), (453, 638, 674, 489), (489, 674, 675, 490), (472, 672, 676, 473), (549, 639, 677, 555), (452, 653, 678, 526), (555, 677, 679, 459), (473, 676, 634, 505), (466, 640, 632, 467), (476, 649, 628, 460), (586, 641, 638, 453), (508, 642, 637, 511), (468, 664, 680, 587), (497, 681, 694, 496), (494, 643, 682, 510), (478, 666, 683, 458), (514, 644, 684, 479), (510, 682, 642, 508), (462, 673, 685, 570), (499, 645, 686, 534), (526, 678, 644, 514), (517, 646, 639, 549), (479, 684, 633, 515), (694, 617, 631, 662), (490, 675, 636, 493), (524, 667, 622, 516), (465, 647, 640, 466), (474, 668, 625, 475), (589, 598, 641, 586), (463, 650, 687, 580), (500, 648, 645, 499), (590, 587, 680, 618), (580, 687, 688, 581), (534, 686, 689, 501), (611, 693, 690, 582), (459, 679, 691, 566), (501, 689, 635, 470), (531, 659, 623, 457), (545, 661, 620, 543), (566, 691, 621, 567), (570, 685, 630, 546), (582, 690, 643, 494), (458, 683, 648, 500), (464, 654, 647, 465), (520, 651, 646, 517), (487, 670, 624, 451), (704, 703, 670, 665), (710, 711, 674, 638), (711, 712, 675, 674), (712, 713, 636, 675), (703, 702, 670), (665, 663, 705, 704), (706, 707, 701, 700), (705, 706, 700, 699), (704, 705, 699, 698), (710, 709, 697, 698), (703, 697, 696, 702), (663, 660, 706, 705), (660, 658, 707, 706), (698, 697, 703, 704), (638, 641, 709, 710), (700, 701, 713, 712), (699, 700, 712, 711), (698, 699, 711, 710), (697, 709, 708, 696), (656, 707, 658), (627, 707, 656), (707, 627, 701), (713, 701, 627), (627, 636, 713), (671, 635, 664, 632), (672, 671, 632, 640), (676, 672, 640, 647), (634, 676, 647, 654), (654, 625, 668, 634), (664, 635, 596, 594), (595, 670, 702), (664, 594, 680), (612, 598, 589), (612, 495, 695, 598), (618, 680, 617), (598, 619, 641), (631, 641, 619), (631, 617, 680, 641), (597, 641, 680, 594), (454, 778, 772, 547), (547, 772, 790, 529), (507, 782, 778, 454), (462, 788, 774, 511), (556, 784, 783, 570), (529, 790, 792, 576), (572, 771, 791, 492), (508, 775, 777, 510), (512, 776, 769, 548), (510, 777, 776, 512), (741, 742, 766, 765), (742, 721, 756, 766), (740, 741, 765, 764), (722, 726, 762, 757), (742, 741, 719, 720), (743, 740, 764, 767), (714, 716, 751, 748), (727, 715, 749, 763), (721, 722, 757, 756), (715, 714, 748, 749), (726, 727, 763, 762), (716, 725, 760, 751), (610, 724, 723, 578), (574, 718, 717, 573), (576, 792, 784, 556), (599, 560, 553, 607), (733, 550, 491, 734), (718, 740, 743, 717), (719, 741, 740, 718), (725, 723, 758, 760), (581, 688, 739, 738), (518, 735, 729, 525), (521, 728, 732, 522), (513, 731, 730, 519), (525, 729, 728, 521), (513, 550, 733, 731), (609, 721, 742, 736), (573, 717, 743, 737), (609, 736, 738, 611), (599, 734, 737, 610), (604, 603, 735, 730), (734, 599, 607, 733), (720, 552, 744), (581, 744, 552), (732, 606, 600, 523), (608, 692, 653, 452), (522, 732, 523), (600, 608, 452, 523), (673, 637, 747, 745), (565, 768, 781, 564), (548, 769, 768, 565), (558, 770, 771, 572), (570, 783, 788, 462), (492, 791, 773, 551), (511, 774, 775, 508), (564, 781, 770, 558), (551, 773, 782, 507), (750, 762, 763, 749), (749, 748, 761, 750), (752, 753, 758, 759), (754, 755, 753, 752), (757, 762, 750, 755), (755, 750, 761, 753), (753, 761, 760, 758), (748, 751, 760, 761), (757, 755, 754, 756), (765, 754, 752, 764), (764, 752, 759, 767), (756, 754, 765, 766), (723, 724, 759, 758), (724, 743, 767, 759), (789, 831, 793), (794, 793, 831, 832), (785, 794, 832, 833), (787, 785, 833), (796, 797, 780, 789), (803, 785, 787, 786), (789, 793, 807, 796), (779, 829, 806, 830), (804, 829, 779, 805), (801, 800, 802, 798), (802, 803, 786, 798), (809, 834, 797, 796), (786, 839, 836, 798), (805, 799, 795, 804), (778, 820, 814, 772), (782, 822, 820, 778), (775, 817, 819, 777), (790, 826, 828, 792), (777, 819, 818, 776), (792, 828, 824, 784), (788, 825, 816, 774), (774, 816, 817, 775), (771, 813, 827, 791), (784, 824, 823, 783), (776, 818, 811, 769), (768, 810, 821, 781), (773, 815, 822, 782), (781, 821, 812, 770), (770, 812, 813, 771), (791, 827, 815, 773), (769, 811, 810, 768), (783, 823, 825, 788), (772, 814, 826, 790), (820, 799, 805, 814), (822, 795, 799, 820), (817, 802, 800, 819), (826, 779, 830, 828), (819, 800, 801, 818), (828, 830, 793, 824), (825, 785, 803, 816), (816, 803, 802, 817), (813, 806, 829, 827), (824, 793, 794, 823), (818, 801, 808, 811), (810, 809, 796, 821), (815, 804, 795, 822), (821, 796, 807, 812), (812, 807, 806, 813), (827, 829, 804, 815), (811, 808, 809, 810), (823, 794, 785, 825), (814, 805, 779, 826), (832, 831, 789, 833), (787, 833, 789), (835, 837, 844, 842), (834, 835, 842, 841), (808, 835, 834, 809), (801, 837, 835, 808), (798, 836, 837, 801), (806, 807, 793, 830), (840, 845, 846, 841), (842, 838, 840, 841), (844, 843, 838, 842), (836, 839, 838, 843), (837, 836, 843, 844), (780, 797, 846, 845), (797, 834, 841, 846), (442, 441, 443), (443, 444, 449, 448), (445, 444, 443, 441), (443, 448, 383), (651, 150, 186, 646), (683, 180, 188, 648), (690, 191, 179, 643), (685, 183, 163, 630), (691, 192, 149, 621), (661, 162, 147, 620), (659, 160, 153, 623), (679, 174, 192, 691), (693, 206, 191, 690), (686, 184, 190, 689), (687, 187, 189, 688), (648, 188, 185, 645), (650, 148, 187, 687), (689, 190, 311, 596), (667, 166, 151, 622), (684, 181, 167, 633), (646, 186, 172, 639), (678, 173, 182, 644), (645, 185, 184, 686), (673, 170, 183, 685), (682, 178, 176, 642), (644, 182, 181, 684), (666, 165, 180, 683), (643, 179, 178, 682), (642, 176, 348, 746), (649, 146, 159, 628), (677, 171, 174, 679), (653, 154, 173, 678), (639, 172, 171, 677), (170, 673, 745, 349), (633, 167, 166, 667), (655, 156, 165, 666), (657, 158, 161, 629), (630, 163, 162, 661), (652, 152, 157, 626), (629, 161, 160, 659), (628, 159, 158, 657), (626, 157, 156, 655), (623, 153, 152, 652), (622, 151, 150, 651), (621, 149, 148, 650), (620, 147, 146, 649), (310, 594, 596, 311), (624, 155, 207, 692), (739, 333, 206, 693), (312, 155, 624, 595), (688, 189, 333, 739), (310, 450, 597, 594), (708, 2, 0, 696), (696, 0, 1, 702), (702, 1, 312, 595), (597, 450, 2, 708), (692, 207, 154, 653), (839, 840, 838), (789, 780, 840, 787), (787, 840, 839, 786), (840, 780, 845), (747, 746, 348, 350), (349, 745, 747, 350)])
_k = {(345, 349): 1.0, (51, 52): 0.29804, (64, 326): 1.0, (60, 238): 0.4, (52, 244): 0.8, (170, 269): 1.0, (180, 279): 0.8, (116, 315): 1.0, (188, 244): 0.8, (10, 279): 0.8, (233, 269): 1.0, (238, 278): 0.4, (269, 281): 1.0, (313, 314): 1.0, (313, 315): 1.0, (315, 324): 1.0, (314, 352): 1.0, (313, 351): 1.0, (325, 326): 1.0, (314, 326): 1.0, (326, 366): 1.0, (315, 354): 1.0, (238, 346): 0.49804, (346, 347): 1.0, (269, 345): 1.0, (346, 348): 1.0, (345, 347): 1.0, (64, 379): 0.89804, (116, 384): 1.0, (351, 352): 1.0, (351, 354): 1.0, (359, 360): 1.0, (361, 362): 1.0, (361, 363): 1.0, (354, 363): 1.0, (360, 365): 1.0, (365, 366): 1.0, (352, 366): 1.0, (359, 369): 1.0, (362, 370): 1.0, (367, 370): 1.0, (367, 368): 1.0, (368, 369): 1.0, (392, 434): 1.0, (383, 392): 0.86275, (390, 392): 0.46275, (399, 400): 1.0, (404, 421): 1.0, (399, 424): 1.0, (390, 436): 1.0, (392, 436): 0.4549, (437, 438): 1.0, (439, 440): 1.0, (441, 442): 1.0, (383, 443): 0.86275, (442, 443): 1.0, (439, 442): 1.0, (400, 437): 1.0, (383, 400): 1.0, (438, 440): 1.0, (390, 443): 1.0, (404, 440): 1.0, (444, 445): 1.0, (446, 447): 1.0, (441, 446): 1.0, (444, 449): 1.0, (448, 449): 1.0, (445, 447): 1.0, (438, 445): 1.0, (437, 444): 1.0, (440, 447): 1.0, (383, 448): 1.0, (400, 449): 1.0, (499, 500): 0.29804, (512, 727): 1.0, (508, 642): 0.4, (500, 648): 0.8, (564, 716): 1.0, (458, 683): 0.8, (637, 673): 1.0, (642, 682): 0.4, (673, 685): 1.0, (714, 715): 1.0, (714, 716): 1.0, (716, 725): 1.0, (715, 749): 1.0, (714, 748): 1.0, (726, 727): 1.0, (715, 727): 1.0, (727, 763): 1.0, (716, 751): 1.0, (642, 746): 0.49804, (746, 747): 1.0, (673, 745): 1.0, (745, 747): 1.0, (512, 776): 0.89804, (564, 781): 1.0, (748, 749): 1.0, (748, 751): 1.0, (756, 757): 1.0, (758, 759): 1.0, (758, 760): 1.0, (751, 760): 1.0, (757, 762): 1.0, (762, 763): 1.0, (749, 763): 1.0, (756, 766): 1.0, (759, 767): 1.0, (764, 767): 1.0, (764, 765): 1.0, (765, 766): 1.0, (789, 831): 1.0, (780, 789): 0.86275, (787, 789): 0.46275, (796, 797): 1.0, (801, 818): 1.0, (796, 821): 1.0, (787, 833): 1.0, (789, 833): 0.4549, (834, 835): 1.0, (836, 837): 1.0, (838, 839): 1.0, (836, 839): 1.0, (797, 834): 1.0, (780, 797): 1.0, (835, 837): 1.0, (801, 837): 1.0, (841, 842): 1.0, (843, 844): 1.0, (840, 845): 1.0, (838, 840): 1.0, (838, 843): 1.0, (841, 846): 1.0, (845, 846): 1.0, (842, 844): 1.0, (835, 842): 1.0, (834, 841): 1.0, (837, 844): 1.0, (780, 845): 1.0, (797, 846): 1.0, (443, 448): 1.0, (441, 443): 1.0, (349, 745): 1.0, (170, 673): 1.0, (180, 683): 0.8, (188, 648): 0.8, (348, 746): 1.0, (780, 840): 0.86275, (839, 840): 1.0, (787, 840): 1.0}
me_cube.attributes.new('crease_edge', 'FLOAT', 'EDGE').data.foreach_set('value', [_k.get((min(e.vertices), max(e.vertices)), 0.0) for e in me_cube.edges])
me_cube.materials.append(mat_material)
me_cube.use_remesh_preserve_volume = False
me_cube.use_remesh_preserve_attributes = False
me_cube.use_mirror_vertex_groups = False
me_cube.update()

# ---- objects
ob_cube = bpy.data.objects.new('Cube', me_cube)
ob_lamp = bpy.data.objects.new('Lamp', light_lamp)
ob_camera = bpy.data.objects.new('Camera', cam_camera)

# ---- transforms, parenting, visibility, modifiers, constraints
ob_cube.location = (0.0, 0.0, 0.0)
ob_cube.lock_rotations_4d = False
ob_cube.empty_display_type = 'ARROWS'
ob_cube.lineart.crease_threshold = 0.0
_m = ob_cube.modifiers.new('Subsurf', 'SUBSURF')
_m.uv_smooth = 'PRESERVE_CORNERS'
_m.quality = 2
_m.levels = 3
_m.show_only_control_edges = False
ob_lamp.location = (4.076, 1.005, 5.904)
ob_lamp.rotation_euler = (0.6503, 0.05522, 1.866)
ob_lamp.lock_rotations_4d = False
ob_lamp.empty_display_type = 'ARROWS'
ob_lamp.color = (0.0, 0.0, 0.0, 0.0)
ob_lamp.lineart.crease_threshold = 0.0
ob_camera.location = (7.481, -6.508, 5.344)
ob_camera.rotation_euler = (1.109, 0.01082, 0.8149)
ob_camera.lock_rotations_4d = False
ob_camera.empty_display_type = 'ARROWS'
ob_camera.color = (0.0, 0.0, 0.0, 0.0)
ob_camera.display_type = 'WIRE'
ob_camera.lineart.crease_threshold = 0.0

# ---- collection membership
col_collection_1.objects.link(ob_cube)
col_collection_1.objects.link(ob_lamp)
col_collection_1.objects.link(ob_camera)

# ---- scene / render settings (as saved in the file)
scene.camera = ob_camera
scene.frame_start = 1; scene.frame_end = 250; scene.frame_set(1)
scene.render.engine = 'BLENDER_EEVEE_NEXT'
scene.render.resolution_percentage = 50
scene.render.dither_intensity = 0.0
scene.cycles.use_denoising = False
scene.cycles.samples = 10
scene.cycles.sampling_pattern = 'TABULATED_SOBOL'
scene.cycles.light_sampling_threshold = 0.0
scene.cycles.use_adaptive_sampling = False
scene.cycles.use_light_tree = False
scene.cycles.blur_glossy = 0.0
scene.cycles.pixel_filter_type = 'GAUSSIAN'
scene.cycles.sample_clamp_indirect = 0.0
scene.view_settings.view_transform = 'Standard'
bpy.context.view_layer.update()
